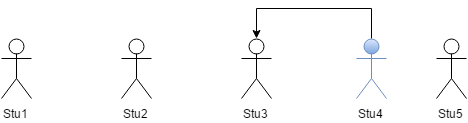

The diagram above was exported from draw.io. Its source (the exported page's mxGraphModel, read from the mxfile embedded in the PNG):
<mxGraphModel dx="1430" dy="800" grid="1" gridSize="10" guides="1" tooltips="1" connect="1" fold="1" page="1" pageScale="1" pageWidth="850" pageHeight="1100" background="#ffffff" math="0">
  <root>
    <mxCell id="28c8472c37ec2f6b-0" />
    <mxCell id="28c8472c37ec2f6b-1" parent="28c8472c37ec2f6b-0" />
    <mxCell id="28c8472c37ec2f6b-2" value="Stu1" style="shape=umlActor;verticalLabelPosition=bottom;labelBackgroundColor=#ffffff;verticalAlign=top;html=1;" vertex="1" parent="28c8472c37ec2f6b-1">
      <mxGeometry x="170" y="190" width="30" height="60" as="geometry" />
    </mxCell>
    <mxCell id="28c8472c37ec2f6b-3" value="Stu2" style="shape=umlActor;verticalLabelPosition=bottom;labelBackgroundColor=#ffffff;verticalAlign=top;html=1;" vertex="1" parent="28c8472c37ec2f6b-1">
      <mxGeometry x="290" y="190" width="30" height="60" as="geometry" />
    </mxCell>
    <mxCell id="28c8472c37ec2f6b-4" value="Stu3" style="shape=umlActor;verticalLabelPosition=bottom;labelBackgroundColor=#ffffff;verticalAlign=top;html=1;" vertex="1" parent="28c8472c37ec2f6b-1">
      <mxGeometry x="410" y="190" width="30" height="60" as="geometry" />
    </mxCell>
    <mxCell id="1e6115e5a5f72f0c-21" style="edgeStyle=orthogonalEdgeStyle;rounded=0;html=1;exitX=0.5;exitY=0;exitPerimeter=0;entryX=0.5;entryY=0;entryPerimeter=0;startArrow=none;startFill=0;endArrow=classic;endFill=1;strokeWidth=1;fontSize=12;" edge="1" parent="28c8472c37ec2f6b-1" source="28c8472c37ec2f6b-5" target="28c8472c37ec2f6b-4">
      <mxGeometry relative="1" as="geometry">
        <Array as="points">
          <mxPoint x="540" y="160" />
          <mxPoint x="425" y="160" />
        </Array>
      </mxGeometry>
    </mxCell>
    <mxCell id="28c8472c37ec2f6b-5" value="Stu4" style="shape=umlActor;verticalLabelPosition=bottom;labelBackgroundColor=#ffffff;verticalAlign=top;html=1;plain-blue" vertex="1" parent="28c8472c37ec2f6b-1">
      <mxGeometry x="525" y="190" width="30" height="60" as="geometry" />
    </mxCell>
    <mxCell id="28c8472c37ec2f6b-6" value="Stu5" style="shape=umlActor;verticalLabelPosition=bottom;labelBackgroundColor=#ffffff;verticalAlign=top;html=1;" vertex="1" parent="28c8472c37ec2f6b-1">
      <mxGeometry x="605" y="190" width="30" height="60" as="geometry" />
    </mxCell>
  </root>
</mxGraphModel>